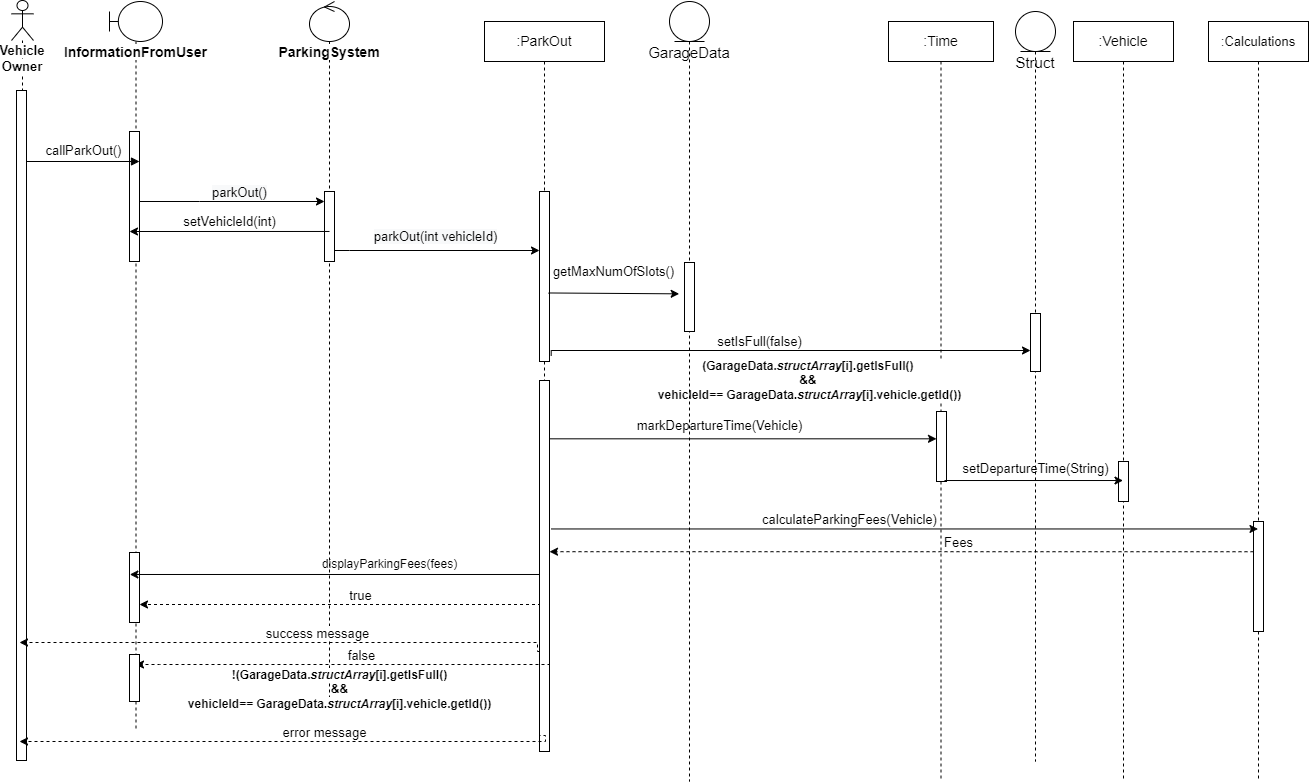

The diagram above was exported from draw.io. Its source (the exported page's mxGraphModel, read from the mxfile embedded in the PNG):
<mxGraphModel dx="1323" dy="658" grid="1" gridSize="10" guides="1" tooltips="1" connect="1" arrows="1" fold="1" page="1" pageScale="1" pageWidth="850" pageHeight="1100" math="0" shadow="0">
  <root>
    <mxCell id="0" />
    <mxCell id="1" parent="0" />
    <mxCell id="jj6yyaOprvZKprmo0cXc-19" value="&lt;font style=&quot;font-size: 13px;&quot;&gt;&lt;b style=&quot;background-color: rgb(255, 255, 255); font-size: 13px;&quot;&gt;Vehicle Owner&lt;/b&gt;&lt;/font&gt;" style="shape=umlLifeline;participant=umlActor;perimeter=lifelinePerimeter;whiteSpace=wrap;html=1;container=1;collapsible=0;recursiveResize=0;verticalAlign=top;spacingTop=36;outlineConnect=0;fontSize=13;" parent="1" vertex="1">
      <mxGeometry x="152" y="19" width="22" height="760" as="geometry" />
    </mxCell>
    <mxCell id="jj6yyaOprvZKprmo0cXc-20" value="" style="html=1;points=[];perimeter=orthogonalPerimeter;fontSize=13;" parent="jj6yyaOprvZKprmo0cXc-19" vertex="1">
      <mxGeometry x="5" y="90" width="10" height="670" as="geometry" />
    </mxCell>
    <mxCell id="jj6yyaOprvZKprmo0cXc-21" value="&lt;b&gt;&lt;font style=&quot;font-size: 14px; background-color: rgb(255, 255, 255);&quot;&gt;InformationFromUser&lt;/font&gt;&lt;/b&gt;" style="shape=umlLifeline;participant=umlBoundary;perimeter=lifelinePerimeter;whiteSpace=wrap;html=1;container=1;collapsible=0;recursiveResize=0;verticalAlign=top;spacingTop=36;outlineConnect=0;" parent="1" vertex="1">
      <mxGeometry x="250" y="20" width="53" height="730" as="geometry" />
    </mxCell>
    <mxCell id="jj6yyaOprvZKprmo0cXc-22" value="" style="html=1;points=[];perimeter=orthogonalPerimeter;fontSize=13;" parent="jj6yyaOprvZKprmo0cXc-21" vertex="1">
      <mxGeometry x="20" y="130" width="10" height="130" as="geometry" />
    </mxCell>
    <mxCell id="tiabzVDHHzw620jgZYHg-26" value="" style="html=1;points=[];perimeter=orthogonalPerimeter;fontSize=13;" parent="jj6yyaOprvZKprmo0cXc-21" vertex="1">
      <mxGeometry x="20" y="551" width="10" height="70" as="geometry" />
    </mxCell>
    <mxCell id="jj6yyaOprvZKprmo0cXc-23" value="&lt;font style=&quot;font-size: 14px;&quot;&gt;&lt;b style=&quot;background-color: rgb(255, 255, 255);&quot;&gt;ParkingSystem&lt;/b&gt;&lt;/font&gt;" style="shape=umlLifeline;participant=umlControl;perimeter=lifelinePerimeter;whiteSpace=wrap;html=1;container=1;collapsible=0;recursiveResize=0;verticalAlign=top;spacingTop=36;outlineConnect=0;" parent="1" vertex="1">
      <mxGeometry x="450" y="20" width="40" height="710" as="geometry" />
    </mxCell>
    <mxCell id="jj6yyaOprvZKprmo0cXc-29" value="" style="html=1;points=[];perimeter=orthogonalPerimeter;fontSize=13;" parent="jj6yyaOprvZKprmo0cXc-23" vertex="1">
      <mxGeometry x="15" y="190" width="10" height="70" as="geometry" />
    </mxCell>
    <mxCell id="jj6yyaOprvZKprmo0cXc-28" value="callParkOut()" style="html=1;verticalAlign=bottom;endArrow=block;rounded=0;fontSize=13;" parent="1" edge="1" source="jj6yyaOprvZKprmo0cXc-20">
      <mxGeometry width="80" relative="1" as="geometry">
        <mxPoint x="87.28999999999996" y="178.03999999999996" as="sourcePoint" />
        <mxPoint x="280" y="180" as="targetPoint" />
      </mxGeometry>
    </mxCell>
    <mxCell id="jj6yyaOprvZKprmo0cXc-30" value="" style="edgeStyle=orthogonalEdgeStyle;rounded=0;orthogonalLoop=1;jettySize=auto;html=1;fontSize=13;" parent="1" source="jj6yyaOprvZKprmo0cXc-22" target="jj6yyaOprvZKprmo0cXc-29" edge="1">
      <mxGeometry relative="1" as="geometry">
        <Array as="points">
          <mxPoint x="340" y="220" />
          <mxPoint x="340" y="220" />
        </Array>
      </mxGeometry>
    </mxCell>
    <mxCell id="jj6yyaOprvZKprmo0cXc-31" value="&lt;span style=&quot;text-align: left; background-color: rgb(248, 249, 250); font-size: 13px;&quot;&gt;&lt;font style=&quot;font-size: 13px;&quot;&gt;parkOut()&lt;/font&gt;&lt;/span&gt;" style="edgeLabel;html=1;align=center;verticalAlign=middle;resizable=0;points=[];fontSize=13;" parent="jj6yyaOprvZKprmo0cXc-30" vertex="1" connectable="0">
      <mxGeometry x="0.2032" y="2" relative="1" as="geometry">
        <mxPoint x="-12" y="-8" as="offset" />
      </mxGeometry>
    </mxCell>
    <mxCell id="jj6yyaOprvZKprmo0cXc-32" value=":ParkOut" style="shape=umlLifeline;perimeter=lifelinePerimeter;whiteSpace=wrap;html=1;container=1;collapsible=0;recursiveResize=0;outlineConnect=0;fontSize=14;strokeWidth=1;fillColor=none;gradientColor=none;" parent="1" vertex="1">
      <mxGeometry x="625" y="40" width="120" height="730" as="geometry" />
    </mxCell>
    <mxCell id="jj6yyaOprvZKprmo0cXc-33" value="" style="html=1;points=[];perimeter=orthogonalPerimeter;fontSize=13;" parent="jj6yyaOprvZKprmo0cXc-32" vertex="1">
      <mxGeometry x="55" y="170" width="10" height="170" as="geometry" />
    </mxCell>
    <mxCell id="jj6yyaOprvZKprmo0cXc-25" value="" style="html=1;points=[];perimeter=orthogonalPerimeter;labelBorderColor=none;fontFamily=Helvetica;fontSize=10;fontColor=#000000;" parent="jj6yyaOprvZKprmo0cXc-32" vertex="1">
      <mxGeometry x="55" y="359" width="10" height="371" as="geometry" />
    </mxCell>
    <mxCell id="tiabzVDHHzw620jgZYHg-31" value="" style="edgeStyle=orthogonalEdgeStyle;rounded=0;orthogonalLoop=1;jettySize=auto;html=1;fontFamily=Helvetica;fontSize=13;fontColor=#000000;dashed=1;" parent="jj6yyaOprvZKprmo0cXc-32" edge="1">
      <mxGeometry relative="1" as="geometry">
        <Array as="points">
          <mxPoint x="55" y="583" />
        </Array>
        <mxPoint x="55" y="590.5" as="sourcePoint" />
        <mxPoint x="-345" y="583" as="targetPoint" />
      </mxGeometry>
    </mxCell>
    <mxCell id="tiabzVDHHzw620jgZYHg-32" value="true" style="edgeLabel;html=1;align=center;verticalAlign=middle;resizable=0;points=[];fontSize=13;fontFamily=Helvetica;fontColor=#000000;" parent="tiabzVDHHzw620jgZYHg-31" vertex="1" connectable="0">
      <mxGeometry x="-0.2602" y="-1" relative="1" as="geometry">
        <mxPoint x="-36" y="-9" as="offset" />
      </mxGeometry>
    </mxCell>
    <mxCell id="jj6yyaOprvZKprmo0cXc-34" value="" style="edgeStyle=orthogonalEdgeStyle;rounded=0;orthogonalLoop=1;jettySize=auto;html=1;fontSize=13;" parent="1" edge="1">
      <mxGeometry relative="1" as="geometry">
        <Array as="points">
          <mxPoint x="490" y="269" />
          <mxPoint x="490" y="269" />
        </Array>
        <mxPoint x="475" y="269" as="sourcePoint" />
        <mxPoint x="680" y="269" as="targetPoint" />
      </mxGeometry>
    </mxCell>
    <mxCell id="jj6yyaOprvZKprmo0cXc-35" value="&lt;span style=&quot;font-size: 13px; text-align: left; background-color: rgb(248, 249, 250);&quot;&gt;parkOut(int vehicleId)&lt;/span&gt;" style="edgeLabel;html=1;align=center;verticalAlign=middle;resizable=0;points=[];fontSize=13;" parent="jj6yyaOprvZKprmo0cXc-34" vertex="1" connectable="0">
      <mxGeometry x="-0.165" relative="1" as="geometry">
        <mxPoint x="14" y="-15" as="offset" />
      </mxGeometry>
    </mxCell>
    <mxCell id="jj6yyaOprvZKprmo0cXc-43" value="&lt;font style=&quot;font-size: 14px;&quot;&gt;:Time&lt;/font&gt;" style="shape=umlLifeline;perimeter=lifelinePerimeter;whiteSpace=wrap;html=1;container=1;collapsible=0;recursiveResize=0;outlineConnect=0;fontFamily=Helvetica;fontSize=8;fontColor=#000000;strokeWidth=1;fillColor=none;gradientColor=none;" parent="1" vertex="1">
      <mxGeometry x="1029" y="40" width="105" height="760" as="geometry" />
    </mxCell>
    <mxCell id="tiabzVDHHzw620jgZYHg-18" value="" style="html=1;points=[];perimeter=orthogonalPerimeter;fontSize=13;" parent="jj6yyaOprvZKprmo0cXc-43" vertex="1">
      <mxGeometry x="48" y="390" width="10" height="70" as="geometry" />
    </mxCell>
    <mxCell id="jj6yyaOprvZKprmo0cXc-47" value=":Vehicle" style="shape=umlLifeline;perimeter=lifelinePerimeter;whiteSpace=wrap;html=1;container=1;collapsible=0;recursiveResize=0;outlineConnect=0;labelBackgroundColor=#FFFFFF;fontFamily=Helvetica;fontSize=14;fontColor=#000000;strokeWidth=1;fillColor=none;gradientColor=none;" parent="1" vertex="1">
      <mxGeometry x="1214" y="40" width="100" height="760" as="geometry" />
    </mxCell>
    <mxCell id="jj6yyaOprvZKprmo0cXc-39" value="" style="html=1;points=[];perimeter=orthogonalPerimeter;fontSize=13;" parent="jj6yyaOprvZKprmo0cXc-47" vertex="1">
      <mxGeometry x="45" y="440" width="10" height="40" as="geometry" />
    </mxCell>
    <mxCell id="jj6yyaOprvZKprmo0cXc-53" value=":Calculations" style="shape=umlLifeline;perimeter=lifelinePerimeter;whiteSpace=wrap;html=1;container=1;collapsible=0;recursiveResize=0;outlineConnect=0;labelBackgroundColor=#FFFFFF;fontFamily=Helvetica;fontSize=13;fontColor=#000000;strokeWidth=1;fillColor=none;gradientColor=none;" parent="1" vertex="1">
      <mxGeometry x="1349" y="40" width="100" height="760" as="geometry" />
    </mxCell>
    <mxCell id="jj6yyaOprvZKprmo0cXc-56" value="" style="html=1;points=[];perimeter=orthogonalPerimeter;labelBorderColor=none;fontFamily=Helvetica;fontSize=13;fontColor=#000000;" parent="jj6yyaOprvZKprmo0cXc-53" vertex="1">
      <mxGeometry x="45" y="500" width="10" height="110" as="geometry" />
    </mxCell>
    <mxCell id="LoFMZM6PJhNy2PxKyO2m-1" value="" style="edgeStyle=orthogonalEdgeStyle;rounded=0;orthogonalLoop=1;jettySize=auto;html=1;fontFamily=Helvetica;fontSize=13;fontColor=#000000;dashed=1;" parent="jj6yyaOprvZKprmo0cXc-53" target="jj6yyaOprvZKprmo0cXc-25" edge="1">
      <mxGeometry relative="1" as="geometry">
        <Array as="points">
          <mxPoint x="-469" y="530" />
          <mxPoint x="-469" y="530" />
        </Array>
        <mxPoint x="45" y="530.23" as="sourcePoint" />
        <mxPoint x="-629" y="530" as="targetPoint" />
      </mxGeometry>
    </mxCell>
    <mxCell id="LoFMZM6PJhNy2PxKyO2m-2" value="Fees" style="edgeLabel;html=1;align=center;verticalAlign=middle;resizable=0;points=[];fontSize=13;fontFamily=Helvetica;fontColor=#000000;" parent="LoFMZM6PJhNy2PxKyO2m-1" vertex="1" connectable="0">
      <mxGeometry x="-0.2602" y="-1" relative="1" as="geometry">
        <mxPoint x="-36" y="-9" as="offset" />
      </mxGeometry>
    </mxCell>
    <mxCell id="jj6yyaOprvZKprmo0cXc-63" value="" style="edgeStyle=orthogonalEdgeStyle;rounded=0;orthogonalLoop=1;jettySize=auto;html=1;fontFamily=Helvetica;fontSize=13;fontColor=#000000;dashed=1;" parent="1" edge="1">
      <mxGeometry relative="1" as="geometry">
        <Array as="points">
          <mxPoint x="678" y="661" />
        </Array>
        <mxPoint x="680" y="670" as="sourcePoint" />
        <mxPoint x="160" y="661" as="targetPoint" />
      </mxGeometry>
    </mxCell>
    <mxCell id="jj6yyaOprvZKprmo0cXc-64" value="success message" style="edgeLabel;html=1;align=center;verticalAlign=middle;resizable=0;points=[];fontSize=13;fontFamily=Helvetica;fontColor=#000000;" parent="jj6yyaOprvZKprmo0cXc-63" vertex="1" connectable="0">
      <mxGeometry x="-0.2602" y="-1" relative="1" as="geometry">
        <mxPoint x="-36" y="-9" as="offset" />
      </mxGeometry>
    </mxCell>
    <mxCell id="tiabzVDHHzw620jgZYHg-7" value="" style="endArrow=classic;html=1;rounded=0;exitX=0.5;exitY=0.571;exitDx=0;exitDy=0;exitPerimeter=0;fontSize=13;" parent="1" source="jj6yyaOprvZKprmo0cXc-29" edge="1">
      <mxGeometry width="50" height="50" relative="1" as="geometry">
        <mxPoint x="488" y="250" as="sourcePoint" />
        <mxPoint x="270" y="250" as="targetPoint" />
      </mxGeometry>
    </mxCell>
    <mxCell id="tiabzVDHHzw620jgZYHg-8" value="setVehicleId(int)" style="text;html=1;align=center;verticalAlign=middle;resizable=0;points=[];autosize=1;strokeColor=none;fillColor=none;fontSize=13;" parent="1" vertex="1">
      <mxGeometry x="315" y="230" width="110" height="20" as="geometry" />
    </mxCell>
    <mxCell id="tiabzVDHHzw620jgZYHg-15" value="" style="endArrow=classic;html=1;rounded=0;exitX=0.9;exitY=0.691;exitDx=0;exitDy=0;exitPerimeter=0;fontSize=13;entryX=0.167;entryY=0.662;entryDx=0;entryDy=0;entryPerimeter=0;" parent="1" edge="1">
      <mxGeometry width="50" height="50" relative="1" as="geometry">
        <mxPoint x="689" y="311.47" as="sourcePoint" />
        <mxPoint x="819.6700000000001" y="312.3399999999999" as="targetPoint" />
      </mxGeometry>
    </mxCell>
    <mxCell id="tiabzVDHHzw620jgZYHg-16" value="getMaxNumOfSlots()" style="text;html=1;align=center;verticalAlign=middle;resizable=0;points=[];autosize=1;strokeColor=none;fillColor=none;fontSize=13;" parent="1" vertex="1">
      <mxGeometry x="684" y="280" width="140" height="20" as="geometry" />
    </mxCell>
    <mxCell id="jj6yyaOprvZKprmo0cXc-40" value="" style="edgeStyle=orthogonalEdgeStyle;rounded=0;orthogonalLoop=1;jettySize=auto;html=1;fontSize=13;exitX=1.167;exitY=0.913;exitDx=0;exitDy=0;exitPerimeter=0;" parent="1" edge="1" target="PE0iQy_SeEL72BsfPIlq-3">
      <mxGeometry relative="1" as="geometry">
        <Array as="points">
          <mxPoint x="692" y="369" />
        </Array>
        <mxPoint x="691.6700000000001" y="374.21000000000004" as="sourcePoint" />
        <mxPoint x="1158.33" y="371.01" as="targetPoint" />
      </mxGeometry>
    </mxCell>
    <mxCell id="jj6yyaOprvZKprmo0cXc-41" value="setIsFull(false)" style="edgeLabel;html=1;align=center;verticalAlign=middle;resizable=0;points=[];fontSize=13;" parent="jj6yyaOprvZKprmo0cXc-40" vertex="1" connectable="0">
      <mxGeometry x="-0.1199" y="2" relative="1" as="geometry">
        <mxPoint y="-8" as="offset" />
      </mxGeometry>
    </mxCell>
    <mxCell id="jj6yyaOprvZKprmo0cXc-42" value="&lt;font style=&quot;font-size: 12px;&quot;&gt;&lt;b style=&quot;font-size: 12px;&quot;&gt;(GarageData.&lt;span style=&quot;font-style: italic; font-size: 12px;&quot;&gt;structArray&lt;/span&gt;[i].getIsFull() &lt;br style=&quot;font-size: 12px;&quot;&gt;&amp;amp;&amp;amp; &lt;br style=&quot;font-size: 12px;&quot;&gt;vehicleId== GarageData.&lt;span style=&quot;font-style: italic; font-size: 12px;&quot;&gt;structArray&lt;/span&gt;[i].vehicle.getId())&lt;/b&gt;&lt;/font&gt;" style="edgeLabel;html=1;align=center;verticalAlign=middle;resizable=0;points=[];fontSize=12;" parent="jj6yyaOprvZKprmo0cXc-40" vertex="1" connectable="0">
      <mxGeometry x="0.2491" y="1" relative="1" as="geometry">
        <mxPoint x="-40" y="30" as="offset" />
      </mxGeometry>
    </mxCell>
    <mxCell id="tiabzVDHHzw620jgZYHg-17" value="" style="endArrow=classic;html=1;rounded=0;exitX=1.033;exitY=0.779;exitDx=0;exitDy=0;exitPerimeter=0;fontSize=13;" parent="1" target="tiabzVDHHzw620jgZYHg-18" edge="1">
      <mxGeometry width="50" height="50" relative="1" as="geometry">
        <mxPoint x="690.3299999999999" y="457.31999999999994" as="sourcePoint" />
        <mxPoint x="1068" y="457.31999999999994" as="targetPoint" />
      </mxGeometry>
    </mxCell>
    <mxCell id="tiabzVDHHzw620jgZYHg-19" value="markDepartureTime(Vehicle)" style="text;html=1;align=center;verticalAlign=middle;resizable=0;points=[];autosize=1;strokeColor=none;fillColor=none;fontSize=13;" parent="1" vertex="1">
      <mxGeometry x="770" y="434" width="180" height="20" as="geometry" />
    </mxCell>
    <mxCell id="tiabzVDHHzw620jgZYHg-20" value="" style="endArrow=classic;html=1;rounded=0;exitX=0.8;exitY=0.986;exitDx=0;exitDy=0;exitPerimeter=0;fontSize=13;" parent="1" source="tiabzVDHHzw620jgZYHg-18" target="jj6yyaOprvZKprmo0cXc-47" edge="1">
      <mxGeometry width="50" height="50" relative="1" as="geometry">
        <mxPoint x="690.3299999999999" y="503.12699999999995" as="sourcePoint" />
        <mxPoint x="1213.5" y="503.12699999999995" as="targetPoint" />
      </mxGeometry>
    </mxCell>
    <mxCell id="tiabzVDHHzw620jgZYHg-21" value="setDepartureTime(String)" style="text;html=1;align=center;verticalAlign=middle;resizable=0;points=[];autosize=1;strokeColor=none;fillColor=none;fontSize=13;" parent="1" vertex="1">
      <mxGeometry x="1096" y="477" width="160" height="20" as="geometry" />
    </mxCell>
    <mxCell id="tiabzVDHHzw620jgZYHg-22" value="" style="endArrow=classic;html=1;rounded=0;exitX=1.167;exitY=0.696;exitDx=0;exitDy=0;exitPerimeter=0;fontSize=13;" parent="1" edge="1">
      <mxGeometry width="50" height="50" relative="1" as="geometry">
        <mxPoint x="691.6700000000001" y="547.4559999999999" as="sourcePoint" />
        <mxPoint x="1398.5" y="547.4559999999999" as="targetPoint" />
      </mxGeometry>
    </mxCell>
    <mxCell id="tiabzVDHHzw620jgZYHg-23" value="calculateParkingFees(Vehicle)" style="text;html=1;align=center;verticalAlign=middle;resizable=0;points=[];autosize=1;strokeColor=none;fillColor=none;fontSize=13;" parent="1" vertex="1">
      <mxGeometry x="895" y="528" width="190" height="20" as="geometry" />
    </mxCell>
    <mxCell id="tiabzVDHHzw620jgZYHg-27" value="" style="endArrow=classic;html=1;rounded=0;fontSize=13;entryX=0.033;entryY=0.557;entryDx=0;entryDy=0;entryPerimeter=0;" parent="1" edge="1">
      <mxGeometry width="50" height="50" relative="1" as="geometry">
        <mxPoint x="680" y="592.99" as="sourcePoint" />
        <mxPoint x="270.3299999999999" y="592.99" as="targetPoint" />
      </mxGeometry>
    </mxCell>
    <mxCell id="tiabzVDHHzw620jgZYHg-28" value="displayParkingFees(fees)" style="text;html=1;align=center;verticalAlign=middle;resizable=0;points=[];autosize=1;strokeColor=none;fillColor=none;fontSize=12;" parent="1" vertex="1">
      <mxGeometry x="455" y="573" width="150" height="20" as="geometry" />
    </mxCell>
    <mxCell id="tiabzVDHHzw620jgZYHg-34" value="" style="edgeStyle=orthogonalEdgeStyle;rounded=0;orthogonalLoop=1;jettySize=auto;html=1;fontFamily=Helvetica;fontSize=13;fontColor=#000000;dashed=1;" parent="1" edge="1">
      <mxGeometry relative="1" as="geometry">
        <Array as="points">
          <mxPoint x="300" y="683" />
          <mxPoint x="300" y="683" />
        </Array>
        <mxPoint x="690" y="684" as="sourcePoint" />
        <mxPoint x="276" y="683" as="targetPoint" />
      </mxGeometry>
    </mxCell>
    <mxCell id="tiabzVDHHzw620jgZYHg-35" value="false" style="edgeLabel;html=1;align=center;verticalAlign=middle;resizable=0;points=[];fontSize=13;fontFamily=Helvetica;fontColor=#000000;" parent="tiabzVDHHzw620jgZYHg-34" vertex="1" connectable="0">
      <mxGeometry x="-0.2602" y="-1" relative="1" as="geometry">
        <mxPoint x="-36" y="-9" as="offset" />
      </mxGeometry>
    </mxCell>
    <mxCell id="tiabzVDHHzw620jgZYHg-36" value="" style="edgeStyle=orthogonalEdgeStyle;rounded=0;orthogonalLoop=1;jettySize=auto;html=1;fontFamily=Helvetica;fontSize=13;fontColor=#000000;dashed=1;" parent="1" edge="1">
      <mxGeometry relative="1" as="geometry">
        <Array as="points">
          <mxPoint x="686" y="754" />
        </Array>
        <mxPoint x="680" y="756" as="sourcePoint" />
        <mxPoint x="160" y="760" as="targetPoint" />
      </mxGeometry>
    </mxCell>
    <mxCell id="tiabzVDHHzw620jgZYHg-37" value="error message" style="edgeLabel;html=1;align=center;verticalAlign=middle;resizable=0;points=[];fontSize=13;fontFamily=Helvetica;fontColor=#000000;" parent="tiabzVDHHzw620jgZYHg-36" vertex="1" connectable="0">
      <mxGeometry x="-0.2602" y="-1" relative="1" as="geometry">
        <mxPoint x="-36" y="-9" as="offset" />
      </mxGeometry>
    </mxCell>
    <mxCell id="LoFMZM6PJhNy2PxKyO2m-3" value="&lt;span style=&quot;color: rgba(0, 0, 0, 0); font-family: monospace; font-size: 0px; text-align: start;&quot;&gt;%3CmxGraphModel%3E%3Croot%3E%3CmxCell%20id%3D%220%22%2F%3E%3CmxCell%20id%3D%221%22%20parent%3D%220%22%2F%3E%3CmxCell%20id%3D%222%22%20value%3D%22%26lt%3Bfont%20style%3D%26quot%3Bfont-size%3A%2012px%3B%26quot%3B%26gt%3B%26lt%3Bb%20style%3D%26quot%3Bfont-size%3A%2012px%3B%26quot%3B%26gt%3B(GarageData.%26lt%3Bspan%20style%3D%26quot%3Bfont-style%3A%20italic%3B%20font-size%3A%2012px%3B%26quot%3B%26gt%3BstructArray%26lt%3B%2Fspan%26gt%3B%5Bi%5D.getIsFull()%20%26lt%3Bbr%20style%3D%26quot%3Bfont-size%3A%2012px%3B%26quot%3B%26gt%3B%26amp%3Bamp%3B%26amp%3Bamp%3B%20%26lt%3Bbr%20style%3D%26quot%3Bfont-size%3A%2012px%3B%26quot%3B%26gt%3BvehicleId%3D%3D%20GarageData.%26lt%3Bspan%20style%3D%26quot%3Bfont-style%3A%20italic%3B%20font-size%3A%2012px%3B%26quot%3B%26gt%3BstructArray%26lt%3B%2Fspan%26gt%3B%5Bi%5D.vehicle.getId())%26lt%3B%2Fb%26gt%3B%26lt%3B%2Ffont%26gt%3B%22%20style%3D%22edgeLabel%3Bhtml%3D1%3Balign%3Dcenter%3BverticalAlign%3Dmiddle%3Bresizable%3D0%3Bpoints%3D%5B%5D%3BfontSize%3D12%3B%22%20vertex%3D%221%22%20connectable%3D%220%22%20parent%3D%221%22%3E%3CmxGeometry%20x%3D%22945.4899136283548%22%20y%3D%22389%22%20as%3D%22geometry%22%2F%3E%3C%2FmxCell%3E%3C%2Froot%3E%3C%2FmxGraphModel%3E&lt;/span&gt;" style="text;html=1;align=center;verticalAlign=middle;resizable=0;points=[];autosize=1;strokeColor=none;fillColor=none;" parent="1" vertex="1">
      <mxGeometry x="350" y="670" width="20" height="20" as="geometry" />
    </mxCell>
    <mxCell id="LoFMZM6PJhNy2PxKyO2m-4" value="&lt;b style=&quot;background-color: rgb(255, 255, 255);&quot;&gt;!(GarageData.&lt;span style=&quot;font-style: italic;&quot;&gt;structArray&lt;/span&gt;[i].getIsFull()&lt;br&gt;&amp;amp;&amp;amp;&lt;br&gt;vehicleId== GarageData.&lt;span style=&quot;font-style: italic;&quot;&gt;structArray&lt;/span&gt;[i].vehicle.getId())&lt;/b&gt;" style="text;html=1;align=center;verticalAlign=middle;resizable=0;points=[];autosize=1;strokeColor=none;fillColor=none;" parent="1" vertex="1">
      <mxGeometry x="320" y="683" width="320" height="50" as="geometry" />
    </mxCell>
    <mxCell id="QaBUmCDNVgT8VMVc_hdp-1" value="" style="html=1;points=[];perimeter=orthogonalPerimeter;fontSize=13;" parent="1" vertex="1">
      <mxGeometry x="270" y="673" width="10" height="47" as="geometry" />
    </mxCell>
    <mxCell id="nuAj8ewNo_ef7QwwpZhz-1" value="&lt;font style=&quot;font-size: 15px;&quot;&gt;GarageData&lt;/font&gt;" style="shape=umlLifeline;participant=umlEntity;perimeter=lifelinePerimeter;whiteSpace=wrap;html=1;container=1;collapsible=0;recursiveResize=0;verticalAlign=top;spacingTop=36;outlineConnect=0;" parent="1" vertex="1">
      <mxGeometry x="810" y="20" width="40" height="780" as="geometry" />
    </mxCell>
    <mxCell id="nuAj8ewNo_ef7QwwpZhz-2" value="" style="html=1;points=[];perimeter=orthogonalPerimeter;" parent="nuAj8ewNo_ef7QwwpZhz-1" vertex="1">
      <mxGeometry x="15" y="261" width="10" height="69" as="geometry" />
    </mxCell>
    <mxCell id="PE0iQy_SeEL72BsfPIlq-2" value="&lt;font style=&quot;font-size: 15px;&quot;&gt;Struct&lt;/font&gt;" style="shape=umlLifeline;participant=umlEntity;perimeter=lifelinePerimeter;whiteSpace=wrap;html=1;container=1;collapsible=0;recursiveResize=0;verticalAlign=top;spacingTop=36;outlineConnect=0;" vertex="1" parent="1">
      <mxGeometry x="1156" y="30" width="40" height="750" as="geometry" />
    </mxCell>
    <mxCell id="PE0iQy_SeEL72BsfPIlq-3" value="" style="html=1;points=[];perimeter=orthogonalPerimeter;" vertex="1" parent="PE0iQy_SeEL72BsfPIlq-2">
      <mxGeometry x="15" y="302" width="10" height="58" as="geometry" />
    </mxCell>
  </root>
</mxGraphModel>